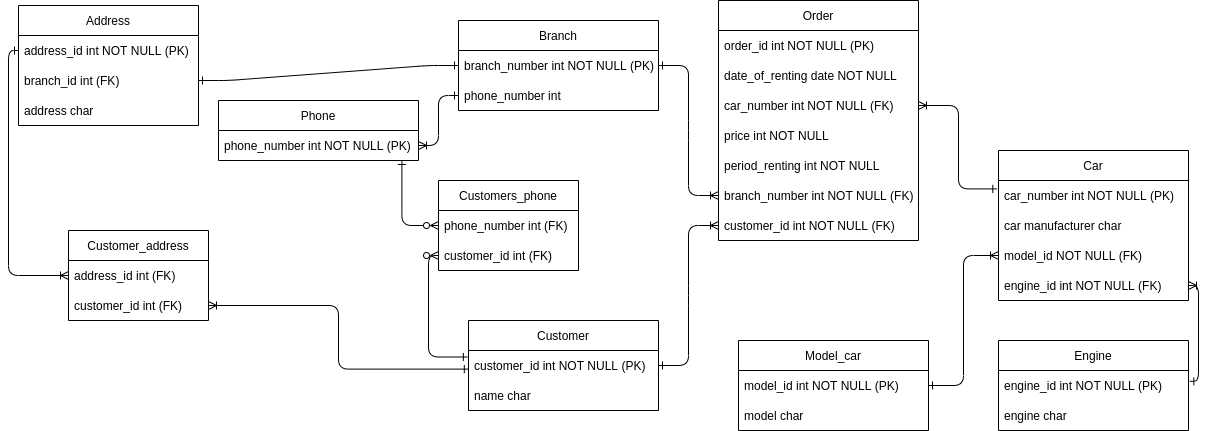

The diagram above was exported from draw.io. Its source (the exported page's mxGraphModel, read from the mxfile embedded in the PNG):
<mxGraphModel dx="2200" dy="774" grid="1" gridSize="10" guides="1" tooltips="1" connect="1" arrows="1" fold="1" page="1" pageScale="1" pageWidth="850" pageHeight="1100" math="0" shadow="0" extFonts="Permanent Marker^https://fonts.googleapis.com/css?family=Permanent+Marker">
  <root>
    <mxCell id="0" />
    <mxCell id="1" parent="0" />
    <mxCell id="EPQA780DpmoHWMlv13sq-14" value="Address" style="swimlane;fontStyle=0;childLayout=stackLayout;horizontal=1;startSize=30;horizontalStack=0;resizeParent=1;resizeParentMax=0;resizeLast=0;collapsible=1;marginBottom=0;" parent="1" vertex="1">
      <mxGeometry x="-400" y="495" width="180" height="120" as="geometry" />
    </mxCell>
    <mxCell id="BcGvtU-Lit6SN3B_eV3p-39" value="address_id int NOT NULL (PK)" style="text;strokeColor=none;fillColor=none;align=left;verticalAlign=middle;spacingLeft=4;spacingRight=4;overflow=hidden;points=[[0,0.5],[1,0.5]];portConstraint=eastwest;rotatable=0;" parent="EPQA780DpmoHWMlv13sq-14" vertex="1">
      <mxGeometry y="30" width="180" height="30" as="geometry" />
    </mxCell>
    <mxCell id="BcGvtU-Lit6SN3B_eV3p-18" value="branch_id int (FK)" style="text;strokeColor=none;fillColor=none;align=left;verticalAlign=middle;spacingLeft=4;spacingRight=4;overflow=hidden;points=[[0,0.5],[1,0.5]];portConstraint=eastwest;rotatable=0;" parent="EPQA780DpmoHWMlv13sq-14" vertex="1">
      <mxGeometry y="60" width="180" height="30" as="geometry" />
    </mxCell>
    <mxCell id="EPQA780DpmoHWMlv13sq-16" value="address char" style="text;strokeColor=none;fillColor=none;align=left;verticalAlign=middle;spacingLeft=4;spacingRight=4;overflow=hidden;points=[[0,0.5],[1,0.5]];portConstraint=eastwest;rotatable=0;" parent="EPQA780DpmoHWMlv13sq-14" vertex="1">
      <mxGeometry y="90" width="180" height="30" as="geometry" />
    </mxCell>
    <mxCell id="EPQA780DpmoHWMlv13sq-19" value="Order" style="swimlane;fontStyle=0;childLayout=stackLayout;horizontal=1;startSize=30;horizontalStack=0;resizeParent=1;resizeParentMax=0;resizeLast=0;collapsible=1;marginBottom=0;" parent="1" vertex="1">
      <mxGeometry x="300" y="490" width="200" height="240" as="geometry" />
    </mxCell>
    <mxCell id="EPQA780DpmoHWMlv13sq-20" value="order_id int NOT NULL (PK)" style="text;strokeColor=none;fillColor=none;align=left;verticalAlign=middle;spacingLeft=4;spacingRight=4;overflow=hidden;points=[[0,0.5],[1,0.5]];portConstraint=eastwest;rotatable=0;" parent="EPQA780DpmoHWMlv13sq-19" vertex="1">
      <mxGeometry y="30" width="200" height="30" as="geometry" />
    </mxCell>
    <mxCell id="EPQA780DpmoHWMlv13sq-21" value="date_of_renting date NOT NULL" style="text;strokeColor=none;fillColor=none;align=left;verticalAlign=middle;spacingLeft=4;spacingRight=4;overflow=hidden;points=[[0,0.5],[1,0.5]];portConstraint=eastwest;rotatable=0;" parent="EPQA780DpmoHWMlv13sq-19" vertex="1">
      <mxGeometry y="60" width="200" height="30" as="geometry" />
    </mxCell>
    <mxCell id="BcGvtU-Lit6SN3B_eV3p-3" value="car_number int NOT NULL (FK)" style="text;strokeColor=none;fillColor=none;align=left;verticalAlign=middle;spacingLeft=4;spacingRight=4;overflow=hidden;points=[[0,0.5],[1,0.5]];portConstraint=eastwest;rotatable=0;" parent="EPQA780DpmoHWMlv13sq-19" vertex="1">
      <mxGeometry y="90" width="200" height="30" as="geometry" />
    </mxCell>
    <mxCell id="BcGvtU-Lit6SN3B_eV3p-1" value="price int NOT NULL" style="text;strokeColor=none;fillColor=none;align=left;verticalAlign=middle;spacingLeft=4;spacingRight=4;overflow=hidden;points=[[0,0.5],[1,0.5]];portConstraint=eastwest;rotatable=0;" parent="EPQA780DpmoHWMlv13sq-19" vertex="1">
      <mxGeometry y="120" width="200" height="30" as="geometry" />
    </mxCell>
    <mxCell id="BcGvtU-Lit6SN3B_eV3p-2" value="period_renting int NOT NULL" style="text;strokeColor=none;fillColor=none;align=left;verticalAlign=middle;spacingLeft=4;spacingRight=4;overflow=hidden;points=[[0,0.5],[1,0.5]];portConstraint=eastwest;rotatable=0;" parent="EPQA780DpmoHWMlv13sq-19" vertex="1">
      <mxGeometry y="150" width="200" height="30" as="geometry" />
    </mxCell>
    <mxCell id="EPQA780DpmoHWMlv13sq-22" value="branch_number int NOT NULL (FK)" style="text;strokeColor=none;fillColor=none;align=left;verticalAlign=middle;spacingLeft=4;spacingRight=4;overflow=hidden;points=[[0,0.5],[1,0.5]];portConstraint=eastwest;rotatable=0;" parent="EPQA780DpmoHWMlv13sq-19" vertex="1">
      <mxGeometry y="180" width="200" height="30" as="geometry" />
    </mxCell>
    <mxCell id="EPQA780DpmoHWMlv13sq-23" value="customer_id int NOT NULL (FK)" style="text;strokeColor=none;fillColor=none;align=left;verticalAlign=middle;spacingLeft=4;spacingRight=4;overflow=hidden;points=[[0,0.5],[1,0.5]];portConstraint=eastwest;rotatable=0;" parent="EPQA780DpmoHWMlv13sq-19" vertex="1">
      <mxGeometry y="210" width="200" height="30" as="geometry" />
    </mxCell>
    <mxCell id="EPQA780DpmoHWMlv13sq-24" value="Branch" style="swimlane;fontStyle=0;childLayout=stackLayout;horizontal=1;startSize=30;horizontalStack=0;resizeParent=1;resizeParentMax=0;resizeLast=0;collapsible=1;marginBottom=0;" parent="1" vertex="1">
      <mxGeometry x="40" y="510" width="200" height="90" as="geometry" />
    </mxCell>
    <mxCell id="EPQA780DpmoHWMlv13sq-25" value="branch_number int NOT NULL (PK)" style="text;strokeColor=none;fillColor=none;align=left;verticalAlign=middle;spacingLeft=4;spacingRight=4;overflow=hidden;points=[[0,0.5],[1,0.5]];portConstraint=eastwest;rotatable=0;" parent="EPQA780DpmoHWMlv13sq-24" vertex="1">
      <mxGeometry y="30" width="200" height="30" as="geometry" />
    </mxCell>
    <mxCell id="7HAomQigOwFFYtPrCFz1-3" value="phone_number int" style="text;strokeColor=none;fillColor=none;align=left;verticalAlign=middle;spacingLeft=4;spacingRight=4;overflow=hidden;points=[[0,0.5],[1,0.5]];portConstraint=eastwest;rotatable=0;" parent="EPQA780DpmoHWMlv13sq-24" vertex="1">
      <mxGeometry y="60" width="200" height="30" as="geometry" />
    </mxCell>
    <mxCell id="EPQA780DpmoHWMlv13sq-29" value="Customer" style="swimlane;fontStyle=0;childLayout=stackLayout;horizontal=1;startSize=30;horizontalStack=0;resizeParent=1;resizeParentMax=0;resizeLast=0;collapsible=1;marginBottom=0;" parent="1" vertex="1">
      <mxGeometry x="50" y="810" width="190" height="90" as="geometry" />
    </mxCell>
    <mxCell id="EPQA780DpmoHWMlv13sq-30" value="customer_id int NOT NULL (PK)" style="text;strokeColor=none;fillColor=none;align=left;verticalAlign=middle;spacingLeft=4;spacingRight=4;overflow=hidden;points=[[0,0.5],[1,0.5]];portConstraint=eastwest;rotatable=0;" parent="EPQA780DpmoHWMlv13sq-29" vertex="1">
      <mxGeometry y="30" width="190" height="30" as="geometry" />
    </mxCell>
    <mxCell id="EPQA780DpmoHWMlv13sq-31" value="name char" style="text;strokeColor=none;fillColor=none;align=left;verticalAlign=middle;spacingLeft=4;spacingRight=4;overflow=hidden;points=[[0,0.5],[1,0.5]];portConstraint=eastwest;rotatable=0;" parent="EPQA780DpmoHWMlv13sq-29" vertex="1">
      <mxGeometry y="60" width="190" height="30" as="geometry" />
    </mxCell>
    <mxCell id="EPQA780DpmoHWMlv13sq-34" value="Phone" style="swimlane;fontStyle=0;childLayout=stackLayout;horizontal=1;startSize=30;horizontalStack=0;resizeParent=1;resizeParentMax=0;resizeLast=0;collapsible=1;marginBottom=0;" parent="1" vertex="1">
      <mxGeometry x="-200" y="590" width="200" height="60" as="geometry" />
    </mxCell>
    <mxCell id="EPQA780DpmoHWMlv13sq-35" value="phone_number int NOT NULL (PK)" style="text;strokeColor=none;fillColor=none;align=left;verticalAlign=middle;spacingLeft=4;spacingRight=4;overflow=hidden;points=[[0,0.5],[1,0.5]];portConstraint=eastwest;rotatable=0;" parent="EPQA780DpmoHWMlv13sq-34" vertex="1">
      <mxGeometry y="30" width="200" height="30" as="geometry" />
    </mxCell>
    <mxCell id="EPQA780DpmoHWMlv13sq-39" value="Car" style="swimlane;fontStyle=0;childLayout=stackLayout;horizontal=1;startSize=30;horizontalStack=0;resizeParent=1;resizeParentMax=0;resizeLast=0;collapsible=1;marginBottom=0;" parent="1" vertex="1">
      <mxGeometry x="580" y="640" width="190" height="150" as="geometry" />
    </mxCell>
    <mxCell id="EPQA780DpmoHWMlv13sq-40" value="car_number int NOT NULL (PK)" style="text;strokeColor=none;fillColor=none;align=left;verticalAlign=middle;spacingLeft=4;spacingRight=4;overflow=hidden;points=[[0,0.5],[1,0.5]];portConstraint=eastwest;rotatable=0;" parent="EPQA780DpmoHWMlv13sq-39" vertex="1">
      <mxGeometry y="30" width="190" height="30" as="geometry" />
    </mxCell>
    <mxCell id="EPQA780DpmoHWMlv13sq-41" value="car manufacturer char" style="text;strokeColor=none;fillColor=none;align=left;verticalAlign=middle;spacingLeft=4;spacingRight=4;overflow=hidden;points=[[0,0.5],[1,0.5]];portConstraint=eastwest;rotatable=0;" parent="EPQA780DpmoHWMlv13sq-39" vertex="1">
      <mxGeometry y="60" width="190" height="30" as="geometry" />
    </mxCell>
    <mxCell id="7HAomQigOwFFYtPrCFz1-4" value="model_id NOT NULL (FK)" style="text;strokeColor=none;fillColor=none;align=left;verticalAlign=middle;spacingLeft=4;spacingRight=4;overflow=hidden;points=[[0,0.5],[1,0.5]];portConstraint=eastwest;rotatable=0;" parent="EPQA780DpmoHWMlv13sq-39" vertex="1">
      <mxGeometry y="90" width="190" height="30" as="geometry" />
    </mxCell>
    <mxCell id="_1paKAk4YXkEAujRQvz3-1" value="engine_id int NOT NULL (FK)" style="text;strokeColor=none;fillColor=none;align=left;verticalAlign=middle;spacingLeft=4;spacingRight=4;overflow=hidden;points=[[0,0.5],[1,0.5]];portConstraint=eastwest;rotatable=0;" parent="EPQA780DpmoHWMlv13sq-39" vertex="1">
      <mxGeometry y="120" width="190" height="30" as="geometry" />
    </mxCell>
    <mxCell id="BcGvtU-Lit6SN3B_eV3p-14" value="" style="edgeStyle=entityRelationEdgeStyle;endArrow=ERoneToMany;startArrow=ERone;endFill=0;startFill=0;entryX=0;entryY=0.5;entryDx=0;entryDy=0;exitX=1;exitY=0.5;exitDx=0;exitDy=0;" parent="1" source="EPQA780DpmoHWMlv13sq-25" target="EPQA780DpmoHWMlv13sq-22" edge="1">
      <mxGeometry width="100" height="100" relative="1" as="geometry">
        <mxPoint x="150" y="489" as="sourcePoint" />
        <mxPoint x="255" y="489" as="targetPoint" />
      </mxGeometry>
    </mxCell>
    <mxCell id="BcGvtU-Lit6SN3B_eV3p-15" value="" style="edgeStyle=entityRelationEdgeStyle;endArrow=ERoneToMany;startArrow=ERone;endFill=0;startFill=0;entryX=0;entryY=0.5;entryDx=0;entryDy=0;exitX=1;exitY=0.5;exitDx=0;exitDy=0;" parent="1" source="EPQA780DpmoHWMlv13sq-30" target="EPQA780DpmoHWMlv13sq-23" edge="1">
      <mxGeometry width="100" height="100" relative="1" as="geometry">
        <mxPoint x="220" y="820" as="sourcePoint" />
        <mxPoint x="355" y="849.5" as="targetPoint" />
      </mxGeometry>
    </mxCell>
    <mxCell id="BcGvtU-Lit6SN3B_eV3p-16" value="" style="endArrow=ERzeroToMany;startArrow=ERone;endFill=1;startFill=0;entryX=0;entryY=0.5;entryDx=0;entryDy=0;exitX=-0.006;exitY=0.217;exitDx=0;exitDy=0;edgeStyle=orthogonalEdgeStyle;exitPerimeter=0;" parent="1" source="EPQA780DpmoHWMlv13sq-30" target="BcGvtU-Lit6SN3B_eV3p-24" edge="1">
      <mxGeometry width="100" height="100" relative="1" as="geometry">
        <mxPoint x="-170" y="920" as="sourcePoint" />
        <mxPoint x="-35" y="949.5" as="targetPoint" />
      </mxGeometry>
    </mxCell>
    <mxCell id="BcGvtU-Lit6SN3B_eV3p-21" value="" style="edgeStyle=entityRelationEdgeStyle;endArrow=ERone;startArrow=ERone;endFill=0;startFill=0;entryX=0;entryY=0.5;entryDx=0;entryDy=0;exitX=1;exitY=0.5;exitDx=0;exitDy=0;" parent="1" source="BcGvtU-Lit6SN3B_eV3p-18" target="EPQA780DpmoHWMlv13sq-25" edge="1">
      <mxGeometry width="100" height="100" relative="1" as="geometry">
        <mxPoint x="-20" y="620" as="sourcePoint" />
        <mxPoint x="100" y="750" as="targetPoint" />
      </mxGeometry>
    </mxCell>
    <mxCell id="BcGvtU-Lit6SN3B_eV3p-23" value="Customers_phone" style="swimlane;fontStyle=0;childLayout=stackLayout;horizontal=1;startSize=30;horizontalStack=0;resizeParent=1;resizeParentMax=0;resizeLast=0;collapsible=1;marginBottom=0;" parent="1" vertex="1">
      <mxGeometry x="20" y="670" width="140" height="90" as="geometry" />
    </mxCell>
    <mxCell id="BcGvtU-Lit6SN3B_eV3p-25" value="phone_number int (FK)" style="text;strokeColor=none;fillColor=none;align=left;verticalAlign=middle;spacingLeft=4;spacingRight=4;overflow=hidden;points=[[0,0.5],[1,0.5]];portConstraint=eastwest;rotatable=0;" parent="BcGvtU-Lit6SN3B_eV3p-23" vertex="1">
      <mxGeometry y="30" width="140" height="30" as="geometry" />
    </mxCell>
    <mxCell id="BcGvtU-Lit6SN3B_eV3p-24" value="customer_id int (FK)" style="text;strokeColor=none;fillColor=none;align=left;verticalAlign=middle;spacingLeft=4;spacingRight=4;overflow=hidden;points=[[0,0.5],[1,0.5]];portConstraint=eastwest;rotatable=0;" parent="BcGvtU-Lit6SN3B_eV3p-23" vertex="1">
      <mxGeometry y="60" width="140" height="30" as="geometry" />
    </mxCell>
    <mxCell id="BcGvtU-Lit6SN3B_eV3p-26" value="" style="edgeStyle=orthogonalEdgeStyle;endArrow=ERzeroToMany;startArrow=ERone;endFill=1;startFill=0;entryX=0;entryY=0.5;entryDx=0;entryDy=0;exitX=0.917;exitY=0.999;exitDx=0;exitDy=0;exitPerimeter=0;" parent="1" source="EPQA780DpmoHWMlv13sq-35" target="BcGvtU-Lit6SN3B_eV3p-25" edge="1">
      <mxGeometry width="100" height="100" relative="1" as="geometry">
        <mxPoint x="-340" y="740" as="sourcePoint" />
        <mxPoint x="-210" y="760" as="targetPoint" />
      </mxGeometry>
    </mxCell>
    <mxCell id="BcGvtU-Lit6SN3B_eV3p-40" value="Customer_address" style="swimlane;fontStyle=0;childLayout=stackLayout;horizontal=1;startSize=30;horizontalStack=0;resizeParent=1;resizeParentMax=0;resizeLast=0;collapsible=1;marginBottom=0;" parent="1" vertex="1">
      <mxGeometry x="-350" y="720" width="140" height="90" as="geometry" />
    </mxCell>
    <mxCell id="BcGvtU-Lit6SN3B_eV3p-41" value="address_id int (FK)" style="text;strokeColor=none;fillColor=none;align=left;verticalAlign=middle;spacingLeft=4;spacingRight=4;overflow=hidden;points=[[0,0.5],[1,0.5]];portConstraint=eastwest;rotatable=0;" parent="BcGvtU-Lit6SN3B_eV3p-40" vertex="1">
      <mxGeometry y="30" width="140" height="30" as="geometry" />
    </mxCell>
    <mxCell id="BcGvtU-Lit6SN3B_eV3p-42" value="customer_id int (FK)" style="text;strokeColor=none;fillColor=none;align=left;verticalAlign=middle;spacingLeft=4;spacingRight=4;overflow=hidden;points=[[0,0.5],[1,0.5]];portConstraint=eastwest;rotatable=0;" parent="BcGvtU-Lit6SN3B_eV3p-40" vertex="1">
      <mxGeometry y="60" width="140" height="30" as="geometry" />
    </mxCell>
    <mxCell id="BcGvtU-Lit6SN3B_eV3p-45" value="" style="edgeStyle=orthogonalEdgeStyle;endArrow=ERoneToMany;startArrow=ERone;endFill=0;startFill=0;exitX=-0.001;exitY=0.62;exitDx=0;exitDy=0;exitPerimeter=0;" parent="1" source="EPQA780DpmoHWMlv13sq-30" target="BcGvtU-Lit6SN3B_eV3p-42" edge="1">
      <mxGeometry width="100" height="100" relative="1" as="geometry">
        <mxPoint x="230" y="835" as="sourcePoint" />
        <mxPoint x="310" y="725" as="targetPoint" />
      </mxGeometry>
    </mxCell>
    <mxCell id="BcGvtU-Lit6SN3B_eV3p-46" value="" style="edgeStyle=orthogonalEdgeStyle;endArrow=ERoneToMany;startArrow=ERone;endFill=0;startFill=0;entryX=0;entryY=0.5;entryDx=0;entryDy=0;exitX=0;exitY=0.5;exitDx=0;exitDy=0;" parent="1" source="BcGvtU-Lit6SN3B_eV3p-39" target="BcGvtU-Lit6SN3B_eV3p-41" edge="1">
      <mxGeometry width="100" height="100" relative="1" as="geometry">
        <mxPoint x="240" y="845" as="sourcePoint" />
        <mxPoint x="320" y="735" as="targetPoint" />
      </mxGeometry>
    </mxCell>
    <mxCell id="kkm4gC43cPk5EC4eVLgq-1" value="" style="edgeStyle=orthogonalEdgeStyle;endArrow=ERoneToMany;startArrow=ERone;endFill=0;startFill=0;exitX=-0.009;exitY=0.28;exitDx=0;exitDy=0;entryX=1;entryY=0.5;entryDx=0;entryDy=0;exitPerimeter=0;" parent="1" source="EPQA780DpmoHWMlv13sq-40" target="BcGvtU-Lit6SN3B_eV3p-3" edge="1">
      <mxGeometry width="100" height="100" relative="1" as="geometry">
        <mxPoint x="530" y="850" as="sourcePoint" />
        <mxPoint x="550" y="630" as="targetPoint" />
      </mxGeometry>
    </mxCell>
    <mxCell id="kkm4gC43cPk5EC4eVLgq-3" value="" style="edgeStyle=orthogonalEdgeStyle;endArrow=ERoneToMany;startArrow=ERone;endFill=0;startFill=0;exitX=0;exitY=0.5;exitDx=0;exitDy=0;entryX=1;entryY=0.5;entryDx=0;entryDy=0;" parent="1" source="7HAomQigOwFFYtPrCFz1-3" target="EPQA780DpmoHWMlv13sq-35" edge="1">
      <mxGeometry width="100" height="100" relative="1" as="geometry">
        <mxPoint x="230" y="850" as="sourcePoint" />
        <mxPoint x="40" y="725.0344827586207" as="targetPoint" />
      </mxGeometry>
    </mxCell>
    <mxCell id="PixKqcmByzwGbj8AyYqL-1" value="Model_car" style="swimlane;fontStyle=0;childLayout=stackLayout;horizontal=1;startSize=30;horizontalStack=0;resizeParent=1;resizeParentMax=0;resizeLast=0;collapsible=1;marginBottom=0;" parent="1" vertex="1">
      <mxGeometry x="320" y="830" width="190" height="90" as="geometry" />
    </mxCell>
    <mxCell id="PixKqcmByzwGbj8AyYqL-2" value="model_id int NOT NULL (PK)" style="text;strokeColor=none;fillColor=none;align=left;verticalAlign=middle;spacingLeft=4;spacingRight=4;overflow=hidden;points=[[0,0.5],[1,0.5]];portConstraint=eastwest;rotatable=0;" parent="PixKqcmByzwGbj8AyYqL-1" vertex="1">
      <mxGeometry y="30" width="190" height="30" as="geometry" />
    </mxCell>
    <mxCell id="PixKqcmByzwGbj8AyYqL-3" value="model char" style="text;strokeColor=none;fillColor=none;align=left;verticalAlign=middle;spacingLeft=4;spacingRight=4;overflow=hidden;points=[[0,0.5],[1,0.5]];portConstraint=eastwest;rotatable=0;" parent="PixKqcmByzwGbj8AyYqL-1" vertex="1">
      <mxGeometry y="60" width="190" height="30" as="geometry" />
    </mxCell>
    <mxCell id="PixKqcmByzwGbj8AyYqL-4" value="Engine" style="swimlane;fontStyle=0;childLayout=stackLayout;horizontal=1;startSize=30;horizontalStack=0;resizeParent=1;resizeParentMax=0;resizeLast=0;collapsible=1;marginBottom=0;" parent="1" vertex="1">
      <mxGeometry x="580" y="830" width="190" height="90" as="geometry" />
    </mxCell>
    <mxCell id="PixKqcmByzwGbj8AyYqL-5" value="engine_id int NOT NULL (PK)" style="text;strokeColor=none;fillColor=none;align=left;verticalAlign=middle;spacingLeft=4;spacingRight=4;overflow=hidden;points=[[0,0.5],[1,0.5]];portConstraint=eastwest;rotatable=0;" parent="PixKqcmByzwGbj8AyYqL-4" vertex="1">
      <mxGeometry y="30" width="190" height="30" as="geometry" />
    </mxCell>
    <mxCell id="PixKqcmByzwGbj8AyYqL-6" value="engine char" style="text;strokeColor=none;fillColor=none;align=left;verticalAlign=middle;spacingLeft=4;spacingRight=4;overflow=hidden;points=[[0,0.5],[1,0.5]];portConstraint=eastwest;rotatable=0;" parent="PixKqcmByzwGbj8AyYqL-4" vertex="1">
      <mxGeometry y="60" width="190" height="30" as="geometry" />
    </mxCell>
    <mxCell id="PixKqcmByzwGbj8AyYqL-7" value="" style="edgeStyle=orthogonalEdgeStyle;endArrow=ERoneToMany;startArrow=ERone;endFill=0;startFill=0;exitX=1.007;exitY=0.361;exitDx=0;exitDy=0;exitPerimeter=0;" parent="1" source="PixKqcmByzwGbj8AyYqL-5" target="_1paKAk4YXkEAujRQvz3-1" edge="1">
      <mxGeometry width="100" height="100" relative="1" as="geometry">
        <mxPoint x="868.29" y="823.4000000000001" as="sourcePoint" />
        <mxPoint x="790" y="690" as="targetPoint" />
        <Array as="points">
          <mxPoint x="780" y="871" />
          <mxPoint x="780" y="775" />
        </Array>
      </mxGeometry>
    </mxCell>
    <mxCell id="PixKqcmByzwGbj8AyYqL-9" value="" style="edgeStyle=orthogonalEdgeStyle;endArrow=ERoneToMany;startArrow=ERone;endFill=0;startFill=0;entryX=0;entryY=0.5;entryDx=0;entryDy=0;" parent="1" source="PixKqcmByzwGbj8AyYqL-2" target="7HAomQigOwFFYtPrCFz1-4" edge="1">
      <mxGeometry width="100" height="100" relative="1" as="geometry">
        <mxPoint x="588.29" y="688.4000000000001" as="sourcePoint" />
        <mxPoint x="510" y="605" as="targetPoint" />
      </mxGeometry>
    </mxCell>
  </root>
</mxGraphModel>